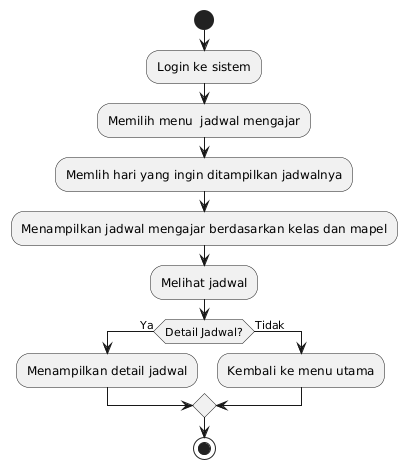

The diagram above was rendered by PlantUML. Its source (embedded in the PNG):
@startuml
start
:Login ke sistem;
:Memilih menu  jadwal mengajar;
:Memlih hari yang ingin ditampilkan jadwalnya;
:Menampilkan jadwal mengajar berdasarkan kelas dan mapel;
:Melihat jadwal;
if (Detail Jadwal?) then (Ya)
  :Menampilkan detail jadwal;
else (Tidak)
  :Kembali ke menu utama;
endif
stop
@enduml